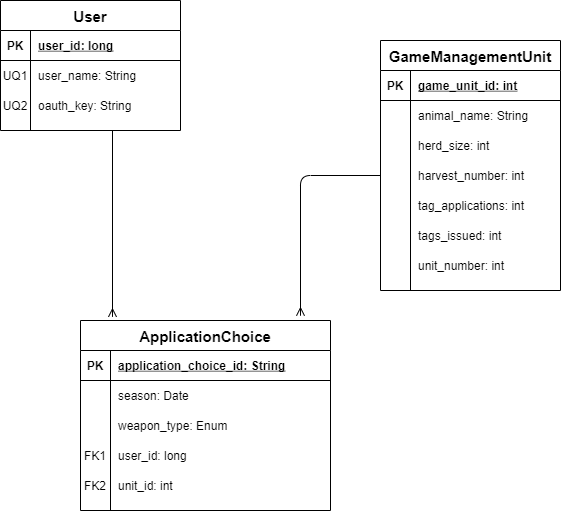

The diagram above was exported from draw.io. Its source (the exported page's mxGraphModel, read from the mxfile embedded in the PNG):
<mxGraphModel dx="1422" dy="822" grid="1" gridSize="10" guides="1" tooltips="1" connect="1" arrows="1" fold="1" page="1" pageScale="1" pageWidth="850" pageHeight="1100" math="0" shadow="0">
  <root>
    <mxCell id="0" />
    <mxCell id="1" parent="0" />
    <mxCell id="2" value="User" style="shape=table;startSize=30;container=1;collapsible=1;childLayout=tableLayout;fixedRows=1;rowLines=0;fontStyle=1;align=center;resizeLast=1;fontSize=15;" vertex="1" parent="1">
      <mxGeometry x="100" y="80" width="180" height="130" as="geometry" />
    </mxCell>
    <mxCell id="3" value="" style="shape=partialRectangle;collapsible=0;dropTarget=0;pointerEvents=0;fillColor=none;top=0;left=0;bottom=1;right=0;points=[[0,0.5],[1,0.5]];portConstraint=eastwest;" vertex="1" parent="2">
      <mxGeometry y="30" width="180" height="30" as="geometry" />
    </mxCell>
    <mxCell id="4" value="PK" style="shape=partialRectangle;connectable=0;fillColor=none;top=0;left=0;bottom=0;right=0;fontStyle=1;overflow=hidden;" vertex="1" parent="3">
      <mxGeometry width="30" height="30" as="geometry" />
    </mxCell>
    <mxCell id="5" value="user_id: long" style="shape=partialRectangle;connectable=0;fillColor=none;top=0;left=0;bottom=0;right=0;align=left;spacingLeft=6;fontStyle=5;overflow=hidden;" vertex="1" parent="3">
      <mxGeometry x="30" width="150" height="30" as="geometry" />
    </mxCell>
    <mxCell id="6" value="" style="shape=partialRectangle;collapsible=0;dropTarget=0;pointerEvents=0;fillColor=none;top=0;left=0;bottom=0;right=0;points=[[0,0.5],[1,0.5]];portConstraint=eastwest;" vertex="1" parent="2">
      <mxGeometry y="60" width="180" height="30" as="geometry" />
    </mxCell>
    <mxCell id="7" value="UQ1" style="shape=partialRectangle;connectable=0;fillColor=none;top=0;left=0;bottom=0;right=0;editable=1;overflow=hidden;" vertex="1" parent="6">
      <mxGeometry width="30" height="30" as="geometry" />
    </mxCell>
    <mxCell id="8" value="user_name: String" style="shape=partialRectangle;connectable=0;fillColor=none;top=0;left=0;bottom=0;right=0;align=left;spacingLeft=6;overflow=hidden;" vertex="1" parent="6">
      <mxGeometry x="30" width="150" height="30" as="geometry" />
    </mxCell>
    <mxCell id="9" value="" style="shape=partialRectangle;collapsible=0;dropTarget=0;pointerEvents=0;fillColor=none;top=0;left=0;bottom=0;right=0;points=[[0,0.5],[1,0.5]];portConstraint=eastwest;" vertex="1" parent="2">
      <mxGeometry y="90" width="180" height="30" as="geometry" />
    </mxCell>
    <mxCell id="10" value="UQ2" style="shape=partialRectangle;connectable=0;fillColor=none;top=0;left=0;bottom=0;right=0;editable=1;overflow=hidden;" vertex="1" parent="9">
      <mxGeometry width="30" height="30" as="geometry" />
    </mxCell>
    <mxCell id="11" value="oauth_key: String" style="shape=partialRectangle;connectable=0;fillColor=none;top=0;left=0;bottom=0;right=0;align=left;spacingLeft=6;overflow=hidden;" vertex="1" parent="9">
      <mxGeometry x="30" width="150" height="30" as="geometry" />
    </mxCell>
    <mxCell id="12" value="GameManagementUnit" style="shape=table;startSize=30;container=1;collapsible=1;childLayout=tableLayout;fixedRows=1;rowLines=0;fontStyle=1;align=center;resizeLast=1;fontSize=15;" vertex="1" parent="1">
      <mxGeometry x="480" y="120" width="180" height="250" as="geometry" />
    </mxCell>
    <mxCell id="13" value="" style="shape=partialRectangle;collapsible=0;dropTarget=0;pointerEvents=0;fillColor=none;top=0;left=0;bottom=1;right=0;points=[[0,0.5],[1,0.5]];portConstraint=eastwest;" vertex="1" parent="12">
      <mxGeometry y="30" width="180" height="30" as="geometry" />
    </mxCell>
    <mxCell id="14" value="PK" style="shape=partialRectangle;connectable=0;fillColor=none;top=0;left=0;bottom=0;right=0;fontStyle=1;overflow=hidden;" vertex="1" parent="13">
      <mxGeometry width="30" height="30" as="geometry" />
    </mxCell>
    <mxCell id="15" value="game_unit_id: int" style="shape=partialRectangle;connectable=0;fillColor=none;top=0;left=0;bottom=0;right=0;align=left;spacingLeft=6;fontStyle=5;overflow=hidden;" vertex="1" parent="13">
      <mxGeometry x="30" width="150" height="30" as="geometry" />
    </mxCell>
    <mxCell id="16" value="" style="shape=partialRectangle;collapsible=0;dropTarget=0;pointerEvents=0;fillColor=none;top=0;left=0;bottom=0;right=0;points=[[0,0.5],[1,0.5]];portConstraint=eastwest;" vertex="1" parent="12">
      <mxGeometry y="60" width="180" height="30" as="geometry" />
    </mxCell>
    <mxCell id="17" value="" style="shape=partialRectangle;connectable=0;fillColor=none;top=0;left=0;bottom=0;right=0;editable=1;overflow=hidden;" vertex="1" parent="16">
      <mxGeometry width="30" height="30" as="geometry" />
    </mxCell>
    <mxCell id="18" value="animal_name: String" style="shape=partialRectangle;connectable=0;fillColor=none;top=0;left=0;bottom=0;right=0;align=left;spacingLeft=6;overflow=hidden;" vertex="1" parent="16">
      <mxGeometry x="30" width="150" height="30" as="geometry" />
    </mxCell>
    <mxCell id="19" value="" style="shape=partialRectangle;collapsible=0;dropTarget=0;pointerEvents=0;fillColor=none;top=0;left=0;bottom=0;right=0;points=[[0,0.5],[1,0.5]];portConstraint=eastwest;" vertex="1" parent="12">
      <mxGeometry y="90" width="180" height="30" as="geometry" />
    </mxCell>
    <mxCell id="20" value="" style="shape=partialRectangle;connectable=0;fillColor=none;top=0;left=0;bottom=0;right=0;editable=1;overflow=hidden;" vertex="1" parent="19">
      <mxGeometry width="30" height="30" as="geometry" />
    </mxCell>
    <mxCell id="21" value="herd_size: int" style="shape=partialRectangle;connectable=0;fillColor=none;top=0;left=0;bottom=0;right=0;align=left;spacingLeft=6;overflow=hidden;" vertex="1" parent="19">
      <mxGeometry x="30" width="150" height="30" as="geometry" />
    </mxCell>
    <mxCell id="22" value="" style="shape=partialRectangle;collapsible=0;dropTarget=0;pointerEvents=0;fillColor=none;top=0;left=0;bottom=0;right=0;points=[[0,0.5],[1,0.5]];portConstraint=eastwest;" vertex="1" parent="12">
      <mxGeometry y="120" width="180" height="30" as="geometry" />
    </mxCell>
    <mxCell id="23" value="" style="shape=partialRectangle;connectable=0;fillColor=none;top=0;left=0;bottom=0;right=0;editable=1;overflow=hidden;" vertex="1" parent="22">
      <mxGeometry width="30" height="30" as="geometry" />
    </mxCell>
    <mxCell id="24" value="harvest_number: int" style="shape=partialRectangle;connectable=0;fillColor=none;top=0;left=0;bottom=0;right=0;align=left;spacingLeft=6;overflow=hidden;" vertex="1" parent="22">
      <mxGeometry x="30" width="150" height="30" as="geometry" />
    </mxCell>
    <mxCell id="25" value="" style="shape=partialRectangle;collapsible=0;dropTarget=0;pointerEvents=0;fillColor=none;top=0;left=0;bottom=0;right=0;points=[[0,0.5],[1,0.5]];portConstraint=eastwest;" vertex="1" parent="12">
      <mxGeometry y="150" width="180" height="30" as="geometry" />
    </mxCell>
    <mxCell id="26" value="" style="shape=partialRectangle;connectable=0;fillColor=none;top=0;left=0;bottom=0;right=0;editable=1;overflow=hidden;" vertex="1" parent="25">
      <mxGeometry width="30" height="30" as="geometry" />
    </mxCell>
    <mxCell id="27" value="tag_applications: int" style="shape=partialRectangle;connectable=0;fillColor=none;top=0;left=0;bottom=0;right=0;align=left;spacingLeft=6;overflow=hidden;" vertex="1" parent="25">
      <mxGeometry x="30" width="150" height="30" as="geometry" />
    </mxCell>
    <mxCell id="28" value="" style="shape=partialRectangle;collapsible=0;dropTarget=0;pointerEvents=0;fillColor=none;top=0;left=0;bottom=0;right=0;points=[[0,0.5],[1,0.5]];portConstraint=eastwest;" vertex="1" parent="12">
      <mxGeometry y="180" width="180" height="30" as="geometry" />
    </mxCell>
    <mxCell id="29" value="" style="shape=partialRectangle;connectable=0;fillColor=none;top=0;left=0;bottom=0;right=0;editable=1;overflow=hidden;" vertex="1" parent="28">
      <mxGeometry width="30" height="30" as="geometry" />
    </mxCell>
    <mxCell id="30" value="tags_issued: int" style="shape=partialRectangle;connectable=0;fillColor=none;top=0;left=0;bottom=0;right=0;align=left;spacingLeft=6;overflow=hidden;" vertex="1" parent="28">
      <mxGeometry x="30" width="150" height="30" as="geometry" />
    </mxCell>
    <mxCell id="31" value="" style="shape=partialRectangle;collapsible=0;dropTarget=0;pointerEvents=0;fillColor=none;top=0;left=0;bottom=0;right=0;points=[[0,0.5],[1,0.5]];portConstraint=eastwest;" vertex="1" parent="12">
      <mxGeometry y="210" width="180" height="30" as="geometry" />
    </mxCell>
    <mxCell id="32" value="" style="shape=partialRectangle;connectable=0;fillColor=none;top=0;left=0;bottom=0;right=0;editable=1;overflow=hidden;" vertex="1" parent="31">
      <mxGeometry width="30" height="30" as="geometry" />
    </mxCell>
    <mxCell id="33" value="unit_number: int" style="shape=partialRectangle;connectable=0;fillColor=none;top=0;left=0;bottom=0;right=0;align=left;spacingLeft=6;overflow=hidden;" vertex="1" parent="31">
      <mxGeometry x="30" width="150" height="30" as="geometry" />
    </mxCell>
    <mxCell id="34" value="ApplicationChoice" style="shape=table;startSize=30;container=1;collapsible=1;childLayout=tableLayout;fixedRows=1;rowLines=0;fontStyle=1;align=center;resizeLast=1;fontSize=15;" vertex="1" parent="1">
      <mxGeometry x="180" y="400" width="250" height="190" as="geometry" />
    </mxCell>
    <mxCell id="35" value="" style="shape=partialRectangle;collapsible=0;dropTarget=0;pointerEvents=0;fillColor=none;top=0;left=0;bottom=1;right=0;points=[[0,0.5],[1,0.5]];portConstraint=eastwest;" vertex="1" parent="34">
      <mxGeometry y="30" width="250" height="30" as="geometry" />
    </mxCell>
    <mxCell id="36" value="PK" style="shape=partialRectangle;connectable=0;fillColor=none;top=0;left=0;bottom=0;right=0;fontStyle=1;overflow=hidden;" vertex="1" parent="35">
      <mxGeometry width="30" height="30" as="geometry" />
    </mxCell>
    <mxCell id="37" value="application_choice_id: String" style="shape=partialRectangle;connectable=0;fillColor=none;top=0;left=0;bottom=0;right=0;align=left;spacingLeft=6;fontStyle=5;overflow=hidden;" vertex="1" parent="35">
      <mxGeometry x="30" width="220" height="30" as="geometry" />
    </mxCell>
    <mxCell id="38" value="" style="shape=partialRectangle;collapsible=0;dropTarget=0;pointerEvents=0;fillColor=none;top=0;left=0;bottom=0;right=0;points=[[0,0.5],[1,0.5]];portConstraint=eastwest;" vertex="1" parent="34">
      <mxGeometry y="60" width="250" height="30" as="geometry" />
    </mxCell>
    <mxCell id="39" value="" style="shape=partialRectangle;connectable=0;fillColor=none;top=0;left=0;bottom=0;right=0;editable=1;overflow=hidden;" vertex="1" parent="38">
      <mxGeometry width="30" height="30" as="geometry" />
    </mxCell>
    <mxCell id="40" value="season: Date" style="shape=partialRectangle;connectable=0;fillColor=none;top=0;left=0;bottom=0;right=0;align=left;spacingLeft=6;overflow=hidden;" vertex="1" parent="38">
      <mxGeometry x="30" width="220" height="30" as="geometry" />
    </mxCell>
    <mxCell id="41" value="" style="shape=partialRectangle;collapsible=0;dropTarget=0;pointerEvents=0;fillColor=none;top=0;left=0;bottom=0;right=0;points=[[0,0.5],[1,0.5]];portConstraint=eastwest;" vertex="1" parent="34">
      <mxGeometry y="90" width="250" height="30" as="geometry" />
    </mxCell>
    <mxCell id="42" value="" style="shape=partialRectangle;connectable=0;fillColor=none;top=0;left=0;bottom=0;right=0;editable=1;overflow=hidden;" vertex="1" parent="41">
      <mxGeometry width="30" height="30" as="geometry" />
    </mxCell>
    <mxCell id="43" value="weapon_type: Enum" style="shape=partialRectangle;connectable=0;fillColor=none;top=0;left=0;bottom=0;right=0;align=left;spacingLeft=6;overflow=hidden;" vertex="1" parent="41">
      <mxGeometry x="30" width="220" height="30" as="geometry" />
    </mxCell>
    <mxCell id="44" value="" style="shape=partialRectangle;collapsible=0;dropTarget=0;pointerEvents=0;fillColor=none;top=0;left=0;bottom=0;right=0;points=[[0,0.5],[1,0.5]];portConstraint=eastwest;" vertex="1" parent="34">
      <mxGeometry y="120" width="250" height="30" as="geometry" />
    </mxCell>
    <mxCell id="45" value="FK1" style="shape=partialRectangle;connectable=0;fillColor=none;top=0;left=0;bottom=0;right=0;editable=1;overflow=hidden;" vertex="1" parent="44">
      <mxGeometry width="30" height="30" as="geometry" />
    </mxCell>
    <mxCell id="46" value="user_id: long" style="shape=partialRectangle;connectable=0;fillColor=none;top=0;left=0;bottom=0;right=0;align=left;spacingLeft=6;overflow=hidden;" vertex="1" parent="44">
      <mxGeometry x="30" width="220" height="30" as="geometry" />
    </mxCell>
    <mxCell id="47" value="" style="shape=partialRectangle;collapsible=0;dropTarget=0;pointerEvents=0;fillColor=none;top=0;left=0;bottom=0;right=0;points=[[0,0.5],[1,0.5]];portConstraint=eastwest;" vertex="1" parent="34">
      <mxGeometry y="150" width="250" height="30" as="geometry" />
    </mxCell>
    <mxCell id="48" value="FK2" style="shape=partialRectangle;connectable=0;fillColor=none;top=0;left=0;bottom=0;right=0;editable=1;overflow=hidden;" vertex="1" parent="47">
      <mxGeometry width="30" height="30" as="geometry" />
    </mxCell>
    <mxCell id="49" value="unit_id: int" style="shape=partialRectangle;connectable=0;fillColor=none;top=0;left=0;bottom=0;right=0;align=left;spacingLeft=6;overflow=hidden;" vertex="1" parent="47">
      <mxGeometry x="30" width="220" height="30" as="geometry" />
    </mxCell>
    <mxCell id="50" value="" style="fontSize=12;html=1;endArrow=ERmany;entryX=0.128;entryY=-0.019;entryDx=0;entryDy=0;entryPerimeter=0;endFill=0;" edge="1" target="34" parent="1">
      <mxGeometry width="100" height="100" relative="1" as="geometry">
        <mxPoint x="212" y="210" as="sourcePoint" />
        <mxPoint x="350" y="210" as="targetPoint" />
      </mxGeometry>
    </mxCell>
    <mxCell id="51" value="" style="fontSize=12;html=1;endArrow=ERmany;edgeStyle=orthogonalEdgeStyle;exitX=0;exitY=0.5;exitDx=0;exitDy=0;entryX=0.88;entryY=-0.025;entryDx=0;entryDy=0;entryPerimeter=0;endFill=0;" edge="1" source="22" target="34" parent="1">
      <mxGeometry width="100" height="100" relative="1" as="geometry">
        <mxPoint x="400" y="170" as="sourcePoint" />
        <mxPoint x="400" y="390" as="targetPoint" />
      </mxGeometry>
    </mxCell>
  </root>
</mxGraphModel>